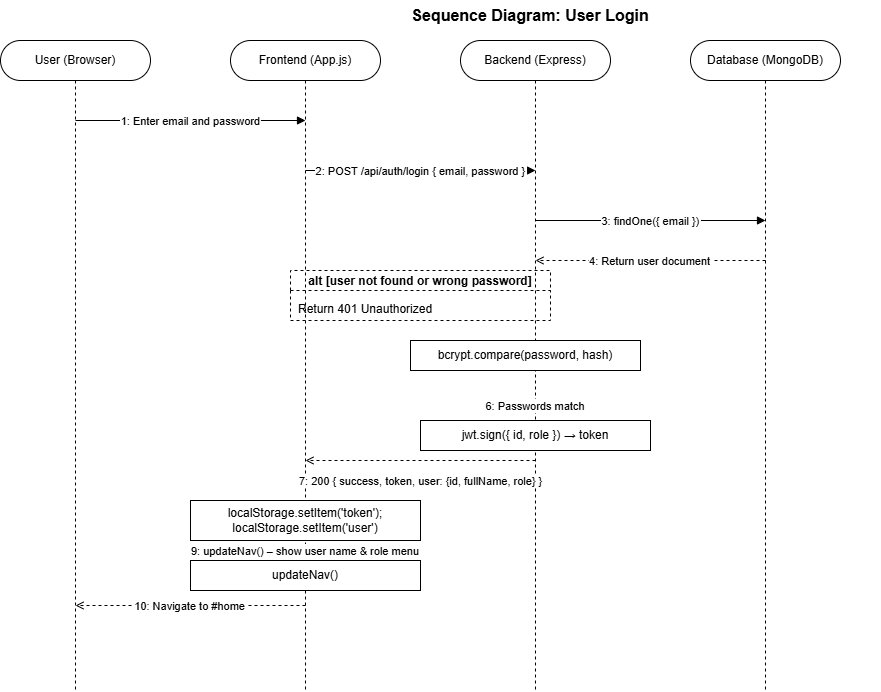

The diagram above was exported from draw.io. Its source (the exported page's mxGraphModel, read from the mxfile embedded in the PNG):
<mxGraphModel dx="1191" dy="694" grid="1" gridSize="10" guides="1" tooltips="1" connect="1" arrows="1" fold="1" page="1" pageScale="1" pageWidth="1169" pageHeight="827" math="0" shadow="0">
  <root>
    <mxCell id="0" />
    <mxCell id="1" parent="0" />
    <mxCell id="title" parent="1" style="text;html=1;strokeColor=none;fillColor=none;align=center;verticalAlign=middle;whiteSpace=wrap;rounded=0;fontSize=16;fontStyle=1;" value="Sequence Diagram: User Login" vertex="1">
      <mxGeometry height="30" width="700" x="200" y="10" as="geometry" />
    </mxCell>
    <mxCell id="p1" parent="1" style="rounded=1;whiteSpace=wrap;arcSize=50;" value="User (Browser)" vertex="1">
      <mxGeometry height="40" width="150" x="20" y="50" as="geometry" />
    </mxCell>
    <mxCell id="p2" parent="1" style="rounded=1;whiteSpace=wrap;arcSize=50;" value="Frontend (App.js)" vertex="1">
      <mxGeometry height="40" width="150" x="250" y="50" as="geometry" />
    </mxCell>
    <mxCell id="p3" parent="1" style="rounded=1;whiteSpace=wrap;arcSize=50;" value="Backend (Express)" vertex="1">
      <mxGeometry height="40" width="150" x="480" y="50" as="geometry" />
    </mxCell>
    <mxCell id="p4" parent="1" style="rounded=1;whiteSpace=wrap;arcSize=50;" value="Database (MongoDB)" vertex="1">
      <mxGeometry height="40" width="150" x="710" y="50" as="geometry" />
    </mxCell>
    <mxCell id="l1" edge="1" parent="1" style="endArrow=none;dashed=1;" value="">
      <mxGeometry relative="1" as="geometry">
        <mxPoint x="95" y="90" as="sourcePoint" />
        <mxPoint x="95" y="700" as="targetPoint" />
      </mxGeometry>
    </mxCell>
    <mxCell id="l2" edge="1" parent="1" style="endArrow=none;dashed=1;" value="">
      <mxGeometry relative="1" as="geometry">
        <mxPoint x="325" y="90" as="sourcePoint" />
        <mxPoint x="325" y="700" as="targetPoint" />
      </mxGeometry>
    </mxCell>
    <mxCell id="l3" edge="1" parent="1" style="endArrow=none;dashed=1;" value="">
      <mxGeometry relative="1" as="geometry">
        <mxPoint x="555" y="90" as="sourcePoint" />
        <mxPoint x="555" y="700" as="targetPoint" />
      </mxGeometry>
    </mxCell>
    <mxCell id="l4" edge="1" parent="1" style="endArrow=none;dashed=1;" value="">
      <mxGeometry relative="1" as="geometry">
        <mxPoint x="785" y="90" as="sourcePoint" />
        <mxPoint x="785" y="700" as="targetPoint" />
      </mxGeometry>
    </mxCell>
    <mxCell id="m1" edge="1" parent="1" style="endArrow=block;endFill=1;" value="1: Enter email and password">
      <mxGeometry relative="1" as="geometry">
        <mxPoint x="95" y="130" as="sourcePoint" />
        <mxPoint x="325" y="130" as="targetPoint" />
      </mxGeometry>
    </mxCell>
    <mxCell id="m2" edge="1" parent="1" style="endArrow=block;endFill=1;" value="2: POST /api/auth/login { email, password }">
      <mxGeometry relative="1" as="geometry">
        <mxPoint x="325" y="180" as="sourcePoint" />
        <mxPoint x="555" y="180" as="targetPoint" />
      </mxGeometry>
    </mxCell>
    <mxCell id="m3" edge="1" parent="1" style="endArrow=block;endFill=1;" value="3: findOne({ email })">
      <mxGeometry relative="1" as="geometry">
        <mxPoint x="555" y="230" as="sourcePoint" />
        <mxPoint x="785" y="230" as="targetPoint" />
      </mxGeometry>
    </mxCell>
    <mxCell id="m4" edge="1" parent="1" style="endArrow=open;dashed=1;" value="4: Return user document">
      <mxGeometry relative="1" as="geometry">
        <mxPoint x="785" y="270" as="sourcePoint" />
        <mxPoint x="555" y="270" as="targetPoint" />
      </mxGeometry>
    </mxCell>
    <mxCell id="alt1" parent="1" style="swimlane;startSize=20;dashed=1;fillColor=none;" value="alt [user not found or wrong password]" vertex="1">
      <mxGeometry height="50" width="260" x="310" y="280" as="geometry" />
    </mxCell>
    <mxCell id="alt1msg" connectable="0" parent="alt1" style="text;align=left;spacingLeft=6;" value="Return 401 Unauthorized" vertex="1">
      <mxGeometry height="20" width="260" y="25" as="geometry" />
    </mxCell>
    <mxCell id="m5box" parent="1" style="rounded=0;whiteSpace=wrap;" value="bcrypt.compare(password, hash)" vertex="1">
      <mxGeometry height="30" width="230" x="430" y="350" as="geometry" />
    </mxCell>
    <mxCell id="m6" edge="1" parent="1" style="endArrow=none;" value="6: Passwords match">
      <mxGeometry relative="1" as="geometry">
        <mxPoint x="555" y="415" as="sourcePoint" />
        <mxPoint x="555" y="415" as="targetPoint" />
      </mxGeometry>
    </mxCell>
    <mxCell id="m6box" parent="1" style="rounded=0;whiteSpace=wrap;" value="jwt.sign({ id, role }) → token" vertex="1">
      <mxGeometry height="30" width="230" x="440" y="430" as="geometry" />
    </mxCell>
    <mxCell id="m7" edge="1" parent="1" style="endArrow=open;dashed=1;" value="7: 200 { success, token, user: {id, fullName, role} }">
      <mxGeometry relative="1" y="20" as="geometry">
        <mxPoint x="1" as="offset" />
        <mxPoint x="555" y="470" as="sourcePoint" />
        <mxPoint x="325" y="470" as="targetPoint" />
      </mxGeometry>
    </mxCell>
    <mxCell id="m8box" parent="1" style="rounded=0;whiteSpace=wrap;" value="localStorage.setItem('token'); localStorage.setItem('user')" vertex="1">
      <mxGeometry height="40" width="230" x="210" y="510" as="geometry" />
    </mxCell>
    <mxCell id="m9" edge="1" parent="1" style="endArrow=none;" value="9: updateNav() – show user name &amp; role menu">
      <mxGeometry relative="1" as="geometry">
        <mxPoint x="325" y="560" as="sourcePoint" />
        <mxPoint x="325" y="560" as="targetPoint" />
      </mxGeometry>
    </mxCell>
    <mxCell id="m9box" parent="1" style="rounded=0;whiteSpace=wrap;" value="updateNav()" vertex="1">
      <mxGeometry height="30" width="230" x="210" y="570" as="geometry" />
    </mxCell>
    <mxCell id="m10" edge="1" parent="1" style="endArrow=open;dashed=1;" value="10: Navigate to #home">
      <mxGeometry relative="1" as="geometry">
        <mxPoint x="325" y="615" as="sourcePoint" />
        <mxPoint x="95" y="615" as="targetPoint" />
      </mxGeometry>
    </mxCell>
  </root>
</mxGraphModel>